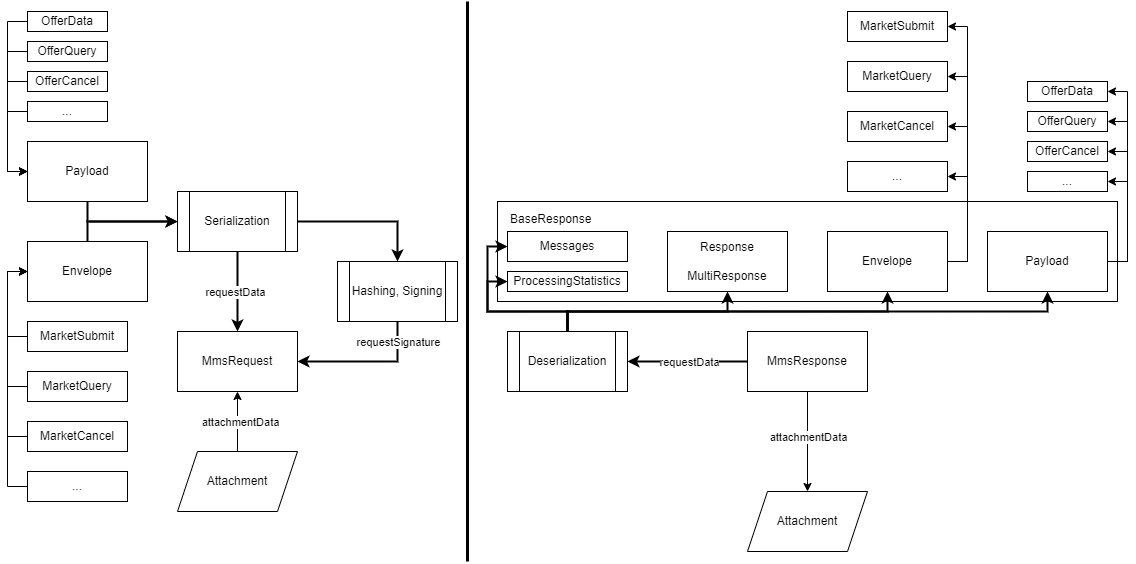

The diagram above was exported from draw.io. Its source (the exported page's mxGraphModel, read from the mxfile embedded in the PNG):
<mxGraphModel dx="2924" dy="772" grid="1" gridSize="10" guides="1" tooltips="1" connect="1" arrows="1" fold="1" page="1" pageScale="1" pageWidth="850" pageHeight="1100" math="0" shadow="0">
  <root>
    <mxCell id="0" />
    <mxCell id="1" parent="0" />
    <mxCell id="-iAlC38Tx8v0U-zUi3hc-1" value="MmsRequest" style="rounded=0;whiteSpace=wrap;html=1;" vertex="1" parent="1">
      <mxGeometry x="-130" y="410" width="120" height="60" as="geometry" />
    </mxCell>
    <mxCell id="-iAlC38Tx8v0U-zUi3hc-10" style="edgeStyle=orthogonalEdgeStyle;rounded=0;orthogonalLoop=1;jettySize=auto;html=1;entryX=0;entryY=0.5;entryDx=0;entryDy=0;strokeWidth=2;" edge="1" parent="1" source="-iAlC38Tx8v0U-zUi3hc-6" target="-iAlC38Tx8v0U-zUi3hc-8">
      <mxGeometry relative="1" as="geometry">
        <Array as="points">
          <mxPoint x="-220" y="300" />
        </Array>
      </mxGeometry>
    </mxCell>
    <mxCell id="-iAlC38Tx8v0U-zUi3hc-6" value="Envelope" style="rounded=0;whiteSpace=wrap;html=1;" vertex="1" parent="1">
      <mxGeometry x="-280" y="320" width="120" height="60" as="geometry" />
    </mxCell>
    <mxCell id="-iAlC38Tx8v0U-zUi3hc-9" style="edgeStyle=orthogonalEdgeStyle;rounded=0;orthogonalLoop=1;jettySize=auto;html=1;entryX=0;entryY=0.5;entryDx=0;entryDy=0;strokeWidth=2;" edge="1" parent="1" source="-iAlC38Tx8v0U-zUi3hc-7" target="-iAlC38Tx8v0U-zUi3hc-8">
      <mxGeometry relative="1" as="geometry">
        <Array as="points">
          <mxPoint x="-220" y="300" />
        </Array>
      </mxGeometry>
    </mxCell>
    <mxCell id="-iAlC38Tx8v0U-zUi3hc-7" value="Payload" style="rounded=0;whiteSpace=wrap;html=1;" vertex="1" parent="1">
      <mxGeometry x="-280" y="220" width="120" height="60" as="geometry" />
    </mxCell>
    <mxCell id="-iAlC38Tx8v0U-zUi3hc-56" style="edgeStyle=orthogonalEdgeStyle;rounded=0;orthogonalLoop=1;jettySize=auto;html=1;strokeWidth=2;" edge="1" parent="1" source="-iAlC38Tx8v0U-zUi3hc-8" target="-iAlC38Tx8v0U-zUi3hc-52">
      <mxGeometry relative="1" as="geometry" />
    </mxCell>
    <mxCell id="-iAlC38Tx8v0U-zUi3hc-8" value="Serialization" style="shape=process;whiteSpace=wrap;html=1;backgroundOutline=1;" vertex="1" parent="1">
      <mxGeometry x="-130" y="270" width="120" height="60" as="geometry" />
    </mxCell>
    <mxCell id="-iAlC38Tx8v0U-zUi3hc-11" style="edgeStyle=orthogonalEdgeStyle;rounded=0;orthogonalLoop=1;jettySize=auto;html=1;entryX=0.5;entryY=0;entryDx=0;entryDy=0;strokeWidth=2;" edge="1" parent="1" source="-iAlC38Tx8v0U-zUi3hc-8" target="-iAlC38Tx8v0U-zUi3hc-1">
      <mxGeometry relative="1" as="geometry" />
    </mxCell>
    <mxCell id="-iAlC38Tx8v0U-zUi3hc-35" value="requestData" style="edgeLabel;html=1;align=center;verticalAlign=middle;resizable=0;points=[];" vertex="1" connectable="0" parent="-iAlC38Tx8v0U-zUi3hc-11">
      <mxGeometry y="-3" relative="1" as="geometry">
        <mxPoint as="offset" />
      </mxGeometry>
    </mxCell>
    <mxCell id="-iAlC38Tx8v0U-zUi3hc-29" style="edgeStyle=orthogonalEdgeStyle;rounded=0;orthogonalLoop=1;jettySize=auto;html=1;entryX=0;entryY=0.5;entryDx=0;entryDy=0;" edge="1" parent="1" source="-iAlC38Tx8v0U-zUi3hc-12" target="-iAlC38Tx8v0U-zUi3hc-7">
      <mxGeometry relative="1" as="geometry">
        <Array as="points">
          <mxPoint x="-300" y="100" />
          <mxPoint x="-300" y="250" />
        </Array>
      </mxGeometry>
    </mxCell>
    <mxCell id="-iAlC38Tx8v0U-zUi3hc-12" value="OfferData" style="rounded=0;whiteSpace=wrap;html=1;" vertex="1" parent="1">
      <mxGeometry x="-280" y="90" width="80" height="20" as="geometry" />
    </mxCell>
    <mxCell id="-iAlC38Tx8v0U-zUi3hc-28" style="edgeStyle=orthogonalEdgeStyle;rounded=0;orthogonalLoop=1;jettySize=auto;html=1;entryX=0;entryY=0.5;entryDx=0;entryDy=0;" edge="1" parent="1" source="-iAlC38Tx8v0U-zUi3hc-13" target="-iAlC38Tx8v0U-zUi3hc-7">
      <mxGeometry relative="1" as="geometry">
        <Array as="points">
          <mxPoint x="-300" y="130" />
          <mxPoint x="-300" y="250" />
        </Array>
      </mxGeometry>
    </mxCell>
    <mxCell id="-iAlC38Tx8v0U-zUi3hc-13" value="OfferQuery" style="rounded=0;whiteSpace=wrap;html=1;" vertex="1" parent="1">
      <mxGeometry x="-280" y="120" width="80" height="20" as="geometry" />
    </mxCell>
    <mxCell id="-iAlC38Tx8v0U-zUi3hc-27" style="edgeStyle=orthogonalEdgeStyle;rounded=0;orthogonalLoop=1;jettySize=auto;html=1;entryX=0;entryY=0.5;entryDx=0;entryDy=0;" edge="1" parent="1" source="-iAlC38Tx8v0U-zUi3hc-14" target="-iAlC38Tx8v0U-zUi3hc-7">
      <mxGeometry relative="1" as="geometry">
        <Array as="points">
          <mxPoint x="-300" y="160" />
          <mxPoint x="-300" y="250" />
        </Array>
      </mxGeometry>
    </mxCell>
    <mxCell id="-iAlC38Tx8v0U-zUi3hc-14" value="OfferCancel" style="rounded=0;whiteSpace=wrap;html=1;" vertex="1" parent="1">
      <mxGeometry x="-280" y="150" width="80" height="20" as="geometry" />
    </mxCell>
    <mxCell id="-iAlC38Tx8v0U-zUi3hc-26" style="edgeStyle=orthogonalEdgeStyle;rounded=0;orthogonalLoop=1;jettySize=auto;html=1;entryX=0;entryY=0.5;entryDx=0;entryDy=0;" edge="1" parent="1" source="-iAlC38Tx8v0U-zUi3hc-15" target="-iAlC38Tx8v0U-zUi3hc-7">
      <mxGeometry relative="1" as="geometry">
        <Array as="points">
          <mxPoint x="-300" y="190" />
          <mxPoint x="-300" y="250" />
        </Array>
      </mxGeometry>
    </mxCell>
    <mxCell id="-iAlC38Tx8v0U-zUi3hc-15" value="..." style="rounded=0;whiteSpace=wrap;html=1;verticalAlign=middle;" vertex="1" parent="1">
      <mxGeometry x="-280" y="180" width="80" height="20" as="geometry" />
    </mxCell>
    <mxCell id="-iAlC38Tx8v0U-zUi3hc-21" style="edgeStyle=orthogonalEdgeStyle;rounded=0;orthogonalLoop=1;jettySize=auto;html=1;entryX=0;entryY=0.5;entryDx=0;entryDy=0;" edge="1" parent="1" source="-iAlC38Tx8v0U-zUi3hc-16" target="-iAlC38Tx8v0U-zUi3hc-6">
      <mxGeometry relative="1" as="geometry">
        <Array as="points">
          <mxPoint x="-300" y="415" />
          <mxPoint x="-300" y="350" />
        </Array>
      </mxGeometry>
    </mxCell>
    <mxCell id="-iAlC38Tx8v0U-zUi3hc-16" value="MarketSubmit" style="rounded=0;whiteSpace=wrap;html=1;" vertex="1" parent="1">
      <mxGeometry x="-280" y="400" width="100" height="30" as="geometry" />
    </mxCell>
    <mxCell id="-iAlC38Tx8v0U-zUi3hc-23" style="edgeStyle=orthogonalEdgeStyle;rounded=0;orthogonalLoop=1;jettySize=auto;html=1;entryX=0;entryY=0.5;entryDx=0;entryDy=0;" edge="1" parent="1" source="-iAlC38Tx8v0U-zUi3hc-17" target="-iAlC38Tx8v0U-zUi3hc-6">
      <mxGeometry relative="1" as="geometry">
        <Array as="points">
          <mxPoint x="-300" y="465" />
          <mxPoint x="-300" y="350" />
        </Array>
      </mxGeometry>
    </mxCell>
    <mxCell id="-iAlC38Tx8v0U-zUi3hc-17" value="MarketQuery" style="rounded=0;whiteSpace=wrap;html=1;" vertex="1" parent="1">
      <mxGeometry x="-280" y="450" width="100" height="30" as="geometry" />
    </mxCell>
    <mxCell id="-iAlC38Tx8v0U-zUi3hc-18" value="MarketCancel" style="rounded=0;whiteSpace=wrap;html=1;" vertex="1" parent="1">
      <mxGeometry x="-280" y="500" width="100" height="30" as="geometry" />
    </mxCell>
    <mxCell id="-iAlC38Tx8v0U-zUi3hc-24" style="edgeStyle=orthogonalEdgeStyle;rounded=0;orthogonalLoop=1;jettySize=auto;html=1;entryX=0;entryY=0.5;entryDx=0;entryDy=0;" edge="1" parent="1" source="-iAlC38Tx8v0U-zUi3hc-19" target="-iAlC38Tx8v0U-zUi3hc-6">
      <mxGeometry relative="1" as="geometry">
        <Array as="points">
          <mxPoint x="-300" y="515" />
          <mxPoint x="-300" y="350" />
        </Array>
      </mxGeometry>
    </mxCell>
    <mxCell id="-iAlC38Tx8v0U-zUi3hc-19" value="MarketCancel" style="rounded=0;whiteSpace=wrap;html=1;" vertex="1" parent="1">
      <mxGeometry x="-280" y="500" width="100" height="30" as="geometry" />
    </mxCell>
    <mxCell id="-iAlC38Tx8v0U-zUi3hc-25" style="edgeStyle=orthogonalEdgeStyle;rounded=0;orthogonalLoop=1;jettySize=auto;html=1;entryX=0;entryY=0.5;entryDx=0;entryDy=0;" edge="1" parent="1" source="-iAlC38Tx8v0U-zUi3hc-20" target="-iAlC38Tx8v0U-zUi3hc-6">
      <mxGeometry relative="1" as="geometry">
        <Array as="points">
          <mxPoint x="-300" y="565" />
          <mxPoint x="-300" y="350" />
        </Array>
      </mxGeometry>
    </mxCell>
    <mxCell id="-iAlC38Tx8v0U-zUi3hc-20" value="..." style="rounded=0;whiteSpace=wrap;html=1;" vertex="1" parent="1">
      <mxGeometry x="-280" y="550" width="100" height="30" as="geometry" />
    </mxCell>
    <mxCell id="-iAlC38Tx8v0U-zUi3hc-38" style="edgeStyle=orthogonalEdgeStyle;rounded=0;orthogonalLoop=1;jettySize=auto;html=1;entryX=0.5;entryY=1;entryDx=0;entryDy=0;" edge="1" parent="1" source="-iAlC38Tx8v0U-zUi3hc-37" target="-iAlC38Tx8v0U-zUi3hc-1">
      <mxGeometry relative="1" as="geometry" />
    </mxCell>
    <mxCell id="-iAlC38Tx8v0U-zUi3hc-39" value="attachmentData" style="edgeLabel;html=1;align=center;verticalAlign=middle;resizable=0;points=[];" vertex="1" connectable="0" parent="-iAlC38Tx8v0U-zUi3hc-38">
      <mxGeometry x="-0.2615" y="-2" relative="1" as="geometry">
        <mxPoint y="-8" as="offset" />
      </mxGeometry>
    </mxCell>
    <mxCell id="-iAlC38Tx8v0U-zUi3hc-37" value="Attachment" style="shape=parallelogram;perimeter=parallelogramPerimeter;whiteSpace=wrap;html=1;fixedSize=1;" vertex="1" parent="1">
      <mxGeometry x="-130" y="530" width="120" height="60" as="geometry" />
    </mxCell>
    <mxCell id="-iAlC38Tx8v0U-zUi3hc-42" style="edgeStyle=orthogonalEdgeStyle;rounded=0;orthogonalLoop=1;jettySize=auto;html=1;entryX=0.5;entryY=0;entryDx=0;entryDy=0;" edge="1" parent="1" source="-iAlC38Tx8v0U-zUi3hc-40" target="-iAlC38Tx8v0U-zUi3hc-41">
      <mxGeometry relative="1" as="geometry">
        <Array as="points">
          <mxPoint x="500" y="560" />
          <mxPoint x="500" y="560" />
        </Array>
      </mxGeometry>
    </mxCell>
    <mxCell id="-iAlC38Tx8v0U-zUi3hc-43" value="attachmentData" style="edgeLabel;html=1;align=center;verticalAlign=middle;resizable=0;points=[];" vertex="1" connectable="0" parent="-iAlC38Tx8v0U-zUi3hc-42">
      <mxGeometry x="-0.2667" y="1" relative="1" as="geometry">
        <mxPoint x="-1" y="8" as="offset" />
      </mxGeometry>
    </mxCell>
    <mxCell id="-iAlC38Tx8v0U-zUi3hc-50" style="edgeStyle=orthogonalEdgeStyle;rounded=0;orthogonalLoop=1;jettySize=auto;html=1;entryX=1;entryY=0.5;entryDx=0;entryDy=0;strokeWidth=2;" edge="1" parent="1" source="-iAlC38Tx8v0U-zUi3hc-40" target="-iAlC38Tx8v0U-zUi3hc-49">
      <mxGeometry relative="1" as="geometry" />
    </mxCell>
    <mxCell id="-iAlC38Tx8v0U-zUi3hc-51" value="requestData" style="edgeLabel;html=1;align=center;verticalAlign=middle;resizable=0;points=[];" vertex="1" connectable="0" parent="-iAlC38Tx8v0U-zUi3hc-50">
      <mxGeometry x="-0.125" relative="1" as="geometry">
        <mxPoint x="-6" as="offset" />
      </mxGeometry>
    </mxCell>
    <mxCell id="-iAlC38Tx8v0U-zUi3hc-40" value="MmsResponse" style="rounded=0;whiteSpace=wrap;html=1;" vertex="1" parent="1">
      <mxGeometry x="440" y="410" width="120" height="60" as="geometry" />
    </mxCell>
    <mxCell id="-iAlC38Tx8v0U-zUi3hc-41" value="Attachment" style="shape=parallelogram;perimeter=parallelogramPerimeter;whiteSpace=wrap;html=1;fixedSize=1;" vertex="1" parent="1">
      <mxGeometry x="440" y="570" width="120" height="60" as="geometry" />
    </mxCell>
    <mxCell id="-iAlC38Tx8v0U-zUi3hc-44" value="BaseResponse" style="rounded=0;whiteSpace=wrap;html=1;verticalAlign=top;align=left;spacingTop=4;spacingLeft=11;" vertex="1" parent="1">
      <mxGeometry x="190" y="280" width="620" height="100" as="geometry" />
    </mxCell>
    <mxCell id="-iAlC38Tx8v0U-zUi3hc-89" style="edgeStyle=orthogonalEdgeStyle;rounded=0;orthogonalLoop=1;jettySize=auto;html=1;entryX=1;entryY=0.5;entryDx=0;entryDy=0;" edge="1" parent="1" source="-iAlC38Tx8v0U-zUi3hc-46" target="-iAlC38Tx8v0U-zUi3hc-70">
      <mxGeometry relative="1" as="geometry">
        <Array as="points">
          <mxPoint x="660" y="340" />
          <mxPoint x="660" y="255" />
        </Array>
      </mxGeometry>
    </mxCell>
    <mxCell id="-iAlC38Tx8v0U-zUi3hc-90" style="edgeStyle=orthogonalEdgeStyle;rounded=0;orthogonalLoop=1;jettySize=auto;html=1;entryX=1;entryY=0.5;entryDx=0;entryDy=0;" edge="1" parent="1" source="-iAlC38Tx8v0U-zUi3hc-46" target="-iAlC38Tx8v0U-zUi3hc-69">
      <mxGeometry relative="1" as="geometry">
        <Array as="points">
          <mxPoint x="660" y="340" />
          <mxPoint x="660" y="205" />
        </Array>
      </mxGeometry>
    </mxCell>
    <mxCell id="-iAlC38Tx8v0U-zUi3hc-91" style="edgeStyle=orthogonalEdgeStyle;rounded=0;orthogonalLoop=1;jettySize=auto;html=1;entryX=1;entryY=0.5;entryDx=0;entryDy=0;" edge="1" parent="1" source="-iAlC38Tx8v0U-zUi3hc-46" target="-iAlC38Tx8v0U-zUi3hc-67">
      <mxGeometry relative="1" as="geometry">
        <Array as="points">
          <mxPoint x="660" y="340" />
          <mxPoint x="660" y="155" />
        </Array>
      </mxGeometry>
    </mxCell>
    <mxCell id="-iAlC38Tx8v0U-zUi3hc-94" style="edgeStyle=orthogonalEdgeStyle;rounded=0;orthogonalLoop=1;jettySize=auto;html=1;entryX=1;entryY=0.5;entryDx=0;entryDy=0;" edge="1" parent="1" source="-iAlC38Tx8v0U-zUi3hc-46" target="-iAlC38Tx8v0U-zUi3hc-66">
      <mxGeometry relative="1" as="geometry">
        <Array as="points">
          <mxPoint x="660" y="340" />
          <mxPoint x="660" y="105" />
        </Array>
      </mxGeometry>
    </mxCell>
    <mxCell id="-iAlC38Tx8v0U-zUi3hc-46" value="Envelope" style="rounded=0;whiteSpace=wrap;html=1;" vertex="1" parent="1">
      <mxGeometry x="520" y="310" width="120" height="60" as="geometry" />
    </mxCell>
    <mxCell id="-iAlC38Tx8v0U-zUi3hc-95" style="edgeStyle=orthogonalEdgeStyle;rounded=0;orthogonalLoop=1;jettySize=auto;html=1;entryX=1;entryY=0.5;entryDx=0;entryDy=0;" edge="1" parent="1" source="-iAlC38Tx8v0U-zUi3hc-47" target="-iAlC38Tx8v0U-zUi3hc-78">
      <mxGeometry relative="1" as="geometry">
        <Array as="points">
          <mxPoint x="820" y="340" />
          <mxPoint x="820" y="260" />
        </Array>
      </mxGeometry>
    </mxCell>
    <mxCell id="-iAlC38Tx8v0U-zUi3hc-96" style="edgeStyle=orthogonalEdgeStyle;rounded=0;orthogonalLoop=1;jettySize=auto;html=1;entryX=1;entryY=0.5;entryDx=0;entryDy=0;" edge="1" parent="1" source="-iAlC38Tx8v0U-zUi3hc-47" target="-iAlC38Tx8v0U-zUi3hc-77">
      <mxGeometry relative="1" as="geometry">
        <Array as="points">
          <mxPoint x="820" y="340" />
          <mxPoint x="820" y="230" />
        </Array>
      </mxGeometry>
    </mxCell>
    <mxCell id="-iAlC38Tx8v0U-zUi3hc-97" style="edgeStyle=orthogonalEdgeStyle;rounded=0;orthogonalLoop=1;jettySize=auto;html=1;entryX=1;entryY=0.5;entryDx=0;entryDy=0;" edge="1" parent="1" source="-iAlC38Tx8v0U-zUi3hc-47" target="-iAlC38Tx8v0U-zUi3hc-76">
      <mxGeometry relative="1" as="geometry">
        <Array as="points">
          <mxPoint x="820" y="340" />
          <mxPoint x="820" y="200" />
        </Array>
      </mxGeometry>
    </mxCell>
    <mxCell id="-iAlC38Tx8v0U-zUi3hc-98" style="edgeStyle=orthogonalEdgeStyle;rounded=0;orthogonalLoop=1;jettySize=auto;html=1;entryX=1;entryY=0.5;entryDx=0;entryDy=0;" edge="1" parent="1" source="-iAlC38Tx8v0U-zUi3hc-47" target="-iAlC38Tx8v0U-zUi3hc-75">
      <mxGeometry relative="1" as="geometry">
        <Array as="points">
          <mxPoint x="820" y="340" />
          <mxPoint x="820" y="170" />
        </Array>
      </mxGeometry>
    </mxCell>
    <mxCell id="-iAlC38Tx8v0U-zUi3hc-47" value="Payload" style="rounded=0;whiteSpace=wrap;html=1;" vertex="1" parent="1">
      <mxGeometry x="680" y="310" width="120" height="60" as="geometry" />
    </mxCell>
    <mxCell id="-iAlC38Tx8v0U-zUi3hc-48" value="Messages" style="rounded=0;whiteSpace=wrap;html=1;" vertex="1" parent="1">
      <mxGeometry x="200" y="310" width="120" height="30" as="geometry" />
    </mxCell>
    <mxCell id="-iAlC38Tx8v0U-zUi3hc-58" style="edgeStyle=orthogonalEdgeStyle;rounded=0;orthogonalLoop=1;jettySize=auto;html=1;entryX=0;entryY=0.5;entryDx=0;entryDy=0;strokeWidth=2;" edge="1" parent="1" source="-iAlC38Tx8v0U-zUi3hc-49" target="-iAlC38Tx8v0U-zUi3hc-83">
      <mxGeometry relative="1" as="geometry" />
    </mxCell>
    <mxCell id="-iAlC38Tx8v0U-zUi3hc-62" style="edgeStyle=orthogonalEdgeStyle;rounded=0;orthogonalLoop=1;jettySize=auto;html=1;exitX=0.5;exitY=0;exitDx=0;exitDy=0;strokeWidth=2;" edge="1" parent="1" source="-iAlC38Tx8v0U-zUi3hc-49">
      <mxGeometry relative="1" as="geometry">
        <mxPoint x="580" y="370" as="targetPoint" />
        <Array as="points">
          <mxPoint x="260" y="390" />
          <mxPoint x="580" y="390" />
        </Array>
      </mxGeometry>
    </mxCell>
    <mxCell id="-iAlC38Tx8v0U-zUi3hc-65" style="edgeStyle=orthogonalEdgeStyle;rounded=0;orthogonalLoop=1;jettySize=auto;html=1;entryX=0;entryY=0.5;entryDx=0;entryDy=0;strokeWidth=2;" edge="1" parent="1" source="-iAlC38Tx8v0U-zUi3hc-49" target="-iAlC38Tx8v0U-zUi3hc-48">
      <mxGeometry relative="1" as="geometry">
        <Array as="points">
          <mxPoint x="260" y="390" />
          <mxPoint x="180" y="390" />
          <mxPoint x="180" y="325" />
        </Array>
      </mxGeometry>
    </mxCell>
    <mxCell id="-iAlC38Tx8v0U-zUi3hc-87" style="edgeStyle=orthogonalEdgeStyle;rounded=0;orthogonalLoop=1;jettySize=auto;html=1;entryX=0.5;entryY=1;entryDx=0;entryDy=0;strokeWidth=2;" edge="1" parent="1" source="-iAlC38Tx8v0U-zUi3hc-49" target="-iAlC38Tx8v0U-zUi3hc-85">
      <mxGeometry relative="1" as="geometry">
        <Array as="points">
          <mxPoint x="260" y="390" />
          <mxPoint x="420" y="390" />
        </Array>
      </mxGeometry>
    </mxCell>
    <mxCell id="-iAlC38Tx8v0U-zUi3hc-88" style="edgeStyle=orthogonalEdgeStyle;rounded=0;orthogonalLoop=1;jettySize=auto;html=1;entryX=0.5;entryY=1;entryDx=0;entryDy=0;strokeWidth=2;" edge="1" parent="1" source="-iAlC38Tx8v0U-zUi3hc-49" target="-iAlC38Tx8v0U-zUi3hc-47">
      <mxGeometry relative="1" as="geometry">
        <Array as="points">
          <mxPoint x="260" y="390" />
          <mxPoint x="740" y="390" />
        </Array>
      </mxGeometry>
    </mxCell>
    <mxCell id="-iAlC38Tx8v0U-zUi3hc-49" value="Deserialization" style="shape=process;whiteSpace=wrap;html=1;backgroundOutline=1;" vertex="1" parent="1">
      <mxGeometry x="200" y="410" width="120" height="60" as="geometry" />
    </mxCell>
    <mxCell id="-iAlC38Tx8v0U-zUi3hc-54" style="edgeStyle=orthogonalEdgeStyle;rounded=0;orthogonalLoop=1;jettySize=auto;html=1;entryX=1;entryY=0.5;entryDx=0;entryDy=0;strokeWidth=2;" edge="1" parent="1" source="-iAlC38Tx8v0U-zUi3hc-52" target="-iAlC38Tx8v0U-zUi3hc-1">
      <mxGeometry relative="1" as="geometry">
        <Array as="points">
          <mxPoint x="90" y="440" />
        </Array>
      </mxGeometry>
    </mxCell>
    <mxCell id="-iAlC38Tx8v0U-zUi3hc-57" value="requestSignature" style="edgeLabel;html=1;align=center;verticalAlign=middle;resizable=0;points=[];" vertex="1" connectable="0" parent="-iAlC38Tx8v0U-zUi3hc-54">
      <mxGeometry x="0.2429" y="-2" relative="1" as="geometry">
        <mxPoint x="47" y="-18" as="offset" />
      </mxGeometry>
    </mxCell>
    <mxCell id="-iAlC38Tx8v0U-zUi3hc-52" value="Hashing, Signing" style="shape=process;whiteSpace=wrap;html=1;backgroundOutline=1;" vertex="1" parent="1">
      <mxGeometry x="30" y="340" width="120" height="60" as="geometry" />
    </mxCell>
    <mxCell id="-iAlC38Tx8v0U-zUi3hc-66" value="MarketSubmit" style="rounded=0;whiteSpace=wrap;html=1;" vertex="1" parent="1">
      <mxGeometry x="540" y="90" width="100" height="30" as="geometry" />
    </mxCell>
    <mxCell id="-iAlC38Tx8v0U-zUi3hc-67" value="MarketQuery" style="rounded=0;whiteSpace=wrap;html=1;" vertex="1" parent="1">
      <mxGeometry x="540" y="140" width="100" height="30" as="geometry" />
    </mxCell>
    <mxCell id="-iAlC38Tx8v0U-zUi3hc-68" value="MarketCancel" style="rounded=0;whiteSpace=wrap;html=1;" vertex="1" parent="1">
      <mxGeometry x="540" y="190" width="100" height="30" as="geometry" />
    </mxCell>
    <mxCell id="-iAlC38Tx8v0U-zUi3hc-69" value="MarketCancel" style="rounded=0;whiteSpace=wrap;html=1;" vertex="1" parent="1">
      <mxGeometry x="540" y="190" width="100" height="30" as="geometry" />
    </mxCell>
    <mxCell id="-iAlC38Tx8v0U-zUi3hc-70" value="..." style="rounded=0;whiteSpace=wrap;html=1;" vertex="1" parent="1">
      <mxGeometry x="540" y="240" width="100" height="30" as="geometry" />
    </mxCell>
    <mxCell id="-iAlC38Tx8v0U-zUi3hc-75" value="OfferData" style="rounded=0;whiteSpace=wrap;html=1;" vertex="1" parent="1">
      <mxGeometry x="720" y="160" width="80" height="20" as="geometry" />
    </mxCell>
    <mxCell id="-iAlC38Tx8v0U-zUi3hc-76" value="OfferQuery" style="rounded=0;whiteSpace=wrap;html=1;" vertex="1" parent="1">
      <mxGeometry x="720" y="190" width="80" height="20" as="geometry" />
    </mxCell>
    <mxCell id="-iAlC38Tx8v0U-zUi3hc-77" value="OfferCancel" style="rounded=0;whiteSpace=wrap;html=1;" vertex="1" parent="1">
      <mxGeometry x="720" y="220" width="80" height="20" as="geometry" />
    </mxCell>
    <mxCell id="-iAlC38Tx8v0U-zUi3hc-78" value="..." style="rounded=0;whiteSpace=wrap;html=1;verticalAlign=middle;" vertex="1" parent="1">
      <mxGeometry x="720" y="250" width="80" height="20" as="geometry" />
    </mxCell>
    <mxCell id="-iAlC38Tx8v0U-zUi3hc-83" value="ProcessingStatistics" style="rounded=0;whiteSpace=wrap;html=1;" vertex="1" parent="1">
      <mxGeometry x="200" y="350" width="120" height="20" as="geometry" />
    </mxCell>
    <mxCell id="-iAlC38Tx8v0U-zUi3hc-85" value="Response&lt;div&gt;&lt;br&gt;&lt;div&gt;MultiResponse&lt;/div&gt;&lt;/div&gt;" style="rounded=0;whiteSpace=wrap;html=1;" vertex="1" parent="1">
      <mxGeometry x="360" y="310" width="120" height="60" as="geometry" />
    </mxCell>
    <mxCell id="-iAlC38Tx8v0U-zUi3hc-99" value="" style="endArrow=none;html=1;rounded=0;strokeWidth=3;" edge="1" parent="1">
      <mxGeometry width="50" height="50" relative="1" as="geometry">
        <mxPoint x="160" y="640" as="sourcePoint" />
        <mxPoint x="160" y="80" as="targetPoint" />
      </mxGeometry>
    </mxCell>
  </root>
</mxGraphModel>